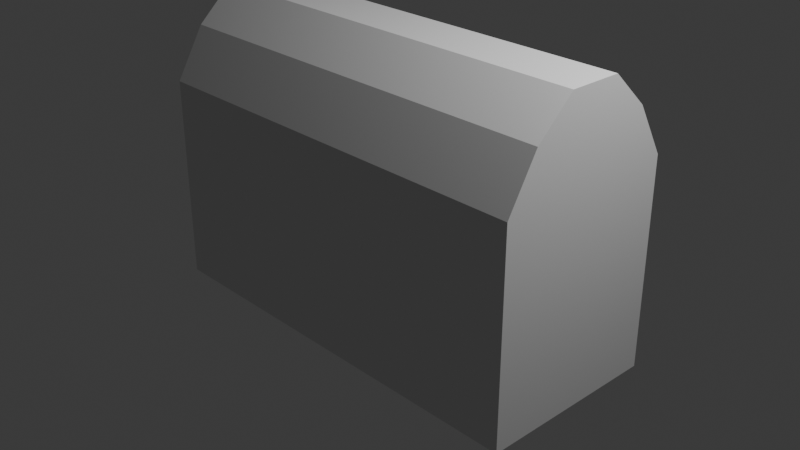 # Source: obj_chest_FarhanDinaf_01.blend  (saved by Blender 4.2.66; exported with 4.5.12 LTS)
import bpy
from mathutils import Matrix  # noqa: F401  (used for matrix-valued properties, if any)

bpy.ops.wm.read_factory_settings(use_empty=True)
scene = bpy.context.scene
scene.name = 'Scene'

# ---- collections
col_collection = bpy.data.collections.new('Collection'); scene.collection.children.link(col_collection)

# ---- world
world_world = bpy.data.worlds.new('World'); scene.world = world_world
world_world.use_nodes = True; world_world.node_tree.nodes.clear()
_N = world_world.node_tree.nodes; _L = world_world.node_tree.links
n0 = _N.new('ShaderNodeOutputWorld'); n0.name = 'World Output'; n0.location = (300, 300)
n1 = _N.new('ShaderNodeBackground'); n1.name = 'Background'; n1.location = (10, 300)
n1.inputs[0].default_value = (0.05088, 0.05088, 0.05088, 1.0)
_L.new(n1.outputs[0], n0.inputs[0])
n0.is_active_output = True
world_world.color = (0.05088, 0.05088, 0.05088)
world_world.sun_shadow_jitter_overblur = 0.0

# ---- cameras
cam_camera = bpy.data.cameras.new('Camera')
cam_camera.clip_end = 100.0
cam_camera.ortho_scale = 7.314

# ---- lights
light_light = bpy.data.lights.new('Light', 'POINT')
light_light.energy = 1000.0
light_light.shadow_soft_size = 0.1

# ---- meshes
me_cube_001 = bpy.data.meshes.new('Cube.001')
me_cube_001.from_pydata([(-1.0, 0.0, 0.3333), (-1.0, 0.0, -0.3333), (-1.0, 1.0, -1.0), (-1.0, 1.0, 1.0), (0.0, 1.0, 0.3333), (-1.0, 0.2838, 0.3333), (-1.0, 1.0, -0.3333), (-1.0, 0.2838, -0.3333), (0.0, 1.0, -1.0), (0.0, 1.0, 1.0), (0.0, 1.0, -0.3333), (-1.0, 0.2838, 1.0), (-1.0, 0.0, -1.0), (-1.0, 0.0, 1.0), (-1.0, 1.0, 0.3333), (-1.0, 0.2838, -1.0), (0.0, 0.0, -1.0), (0.0, 0.2838, -1.0), (-0.5, 1.0, -1.0), (-0.5, 1.0, -0.3333), (-0.5, 1.0, 1.0), (-0.5, 1.0, 0.3333), (-0.5, 0.0, -1.0), (-0.5, 0.2838, -1.0), (-1.0, 0.2838, 1.817), (-1.0, 0.6818, 1.486), (-1.0, 0.0, 1.817), (-0.5, 0.2838, 1.817), (0.0, 0.2838, 1.817), (-0.5, 0.6818, 1.486), (0.0, 0.6818, 1.486), (0.0, 0.0, 1.817), (-0.5, 0.0, 1.817)], [], [(5, 11, 3, 14), (0, 13, 11, 5), (9, 20, 29, 30), (15, 7, 6, 2), (1, 0, 5, 7), (19, 21, 4, 10), (7, 5, 14, 6), (21, 20, 9, 4), (23, 17, 16, 22), (2, 6, 19, 18), (3, 11, 24, 25), (12, 1, 7, 15), (18, 8, 17, 23), (18, 19, 10, 8), (2, 18, 23, 15), (20, 3, 25, 29), (15, 23, 22, 12), (14, 3, 20, 21), (6, 14, 21, 19), (11, 13, 26, 24), (29, 25, 24, 27), (27, 24, 26, 32), (28, 27, 32, 31), (30, 29, 27, 28)])
_uv = me_cube_001.uv_layers.new(name='UVMap')
_uv.uv.foreach_set('vector', [0.5417, 0.1875, 0.625, 0.1875, 0.625, 0.25, 0.5417, 0.25, 0.5417, 0.125, 0.625, 0.125, 0.625, 0.1875, 0.5417, 0.1875, 0.625, 0.375, 0.625, 0.3125, 0.625, 0.3125, 0.625, 0.375, 0.375, 0.1875, 0.4583, 0.1875, 0.4583, 0.25, 0.375, 0.25, 0.4583, 0.125, 0.5417, 0.125, 0.5417, 0.1875, 0.4583, 0.1875, 0.4583, 0.3125, 0.5417, 0.3125, 0.5417, 0.375, 0.4583, 0.375, 0.4583, 0.1875, 0.5417, 0.1875, 0.5417, 0.25, 0.4583, 0.25, 0.5417, 0.3125, 0.625, 0.3125, 0.625, 0.375, 0.5417, 0.375, 0.1875, 0.5625, 0.25, 0.5625, 0.25, 0.625, 0.1875, 0.625, 0.375, 0.25, 0.4583, 0.25, 0.4583, 0.3125, 0.375, 0.3125, 0.625, 0.25, 0.625, 0.1875, 0.625, 0.1875, 0.625, 0.2222, 0.375, 0.125, 0.4583, 0.125, 0.4583, 0.1875, 0.375, 0.1875, 0.1875, 0.5, 0.25, 0.5, 0.25, 0.5625, 0.1875, 0.5625, 0.375, 0.3125, 0.4583, 0.3125, 0.4583, 0.375, 0.375, 0.375, 0.125, 0.5, 0.1875, 0.5, 0.1875, 0.5625, 0.125, 0.5625, 0.625, 0.3125, 0.625, 0.25, 0.625, 0.2222, 0.625, 0.3125, 0.125, 0.5625, 0.1875, 0.5625, 0.1875, 0.625, 0.125, 0.625, 0.5417, 0.25, 0.625, 0.25, 0.625, 0.3125, 0.5417, 0.3125, 0.4583, 0.25, 0.5417, 0.25, 0.5417, 0.3125, 0.4583, 0.3125, 0.625, 0.1875, 0.625, 0.125, 0.625, 0.125, 0.625, 0.1875, 0.8125, 0.5278, 0.875, 0.5278, 0.875, 0.5625, 0.8125, 0.5625, 0.8125, 0.5625, 0.875, 0.5625, 0.875, 0.625, 0.8125, 0.625, 0.75, 0.5625, 0.8125, 0.5625, 0.8125, 0.625, 0.75, 0.625, 0.75, 0.5278, 0.8125, 0.5278, 0.8125, 0.5625, 0.75, 0.5625])
me_cube_001.update()

# ---- objects
ob_light = bpy.data.objects.new('Light', light_light)
ob_camera = bpy.data.objects.new('Camera', cam_camera)
ob_cube = bpy.data.objects.new('Cube', me_cube_001)

# ---- transforms, parenting, visibility, modifiers, constraints
ob_light.location = (4.076, 1.005, 5.904)
ob_light.rotation_euler = (0.6503, 0.05522, 1.866)
ob_light.lock_rotations_4d = False
ob_light.empty_display_type = 'ARROWS'
ob_light.color = (0.0, 0.0, 0.0, 0.0)
ob_light.lineart.crease_threshold = 0.0
ob_camera.location = (7.359, -6.926, 4.958)
ob_camera.rotation_euler = (1.109, 0.0, 0.8149)
ob_camera.lock_rotations_4d = False
ob_camera.empty_display_type = 'ARROWS'
ob_camera.color = (0.0, 0.0, 0.0, 0.0)
ob_camera.display_type = 'WIRE'
ob_camera.lineart.crease_threshold = 0.0
ob_cube.location = (0.0, 0.0, 0.0)
ob_cube.scale = (2.292, 1.0, 1.122)
_m = ob_cube.modifiers.new('Mirror', 'MIRROR')
_m.use_axis = (True, True, False)
_m.use_clip = True

# ---- collection membership
col_collection.objects.link(ob_light)
col_collection.objects.link(ob_camera)
col_collection.objects.link(ob_cube)

# ---- scene / render settings (as saved in the file)
scene.camera = ob_camera
scene.frame_start = 1; scene.frame_end = 250; scene.frame_set(0)
scene.render.engine = 'BLENDER_EEVEE_NEXT'
bpy.context.view_layer.update()
